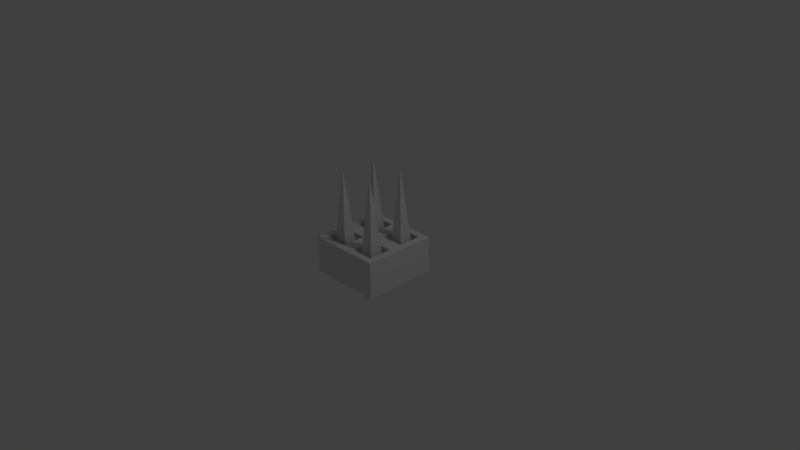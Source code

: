 # Source: wall_spikes.blend  (saved by Blender 2.77.0; exported with 4.5.12 LTS)
import bpy
from mathutils import Matrix  # noqa: F401  (used for matrix-valued properties, if any)

bpy.ops.wm.read_factory_settings(use_empty=True)
scene = bpy.context.scene
scene.name = 'Scene'

# ---- collections
col_collection_1 = bpy.data.collections.new('Collection 1'); scene.collection.children.link(col_collection_1)

# ---- materials (node trees are filled in below, after node groups)
mat_material = bpy.data.materials.new('Material')
mat_material.alpha_threshold = 0.0
mat_material.use_transparent_shadow = False
mat_material.roughness = 0.5
mat_material.line_color = (0.0, 0.0, 0.0, 1.0)

# ---- material node trees

# ---- world
world_world = bpy.data.worlds.new('World'); scene.world = world_world
world_world.color = (0.05088, 0.05088, 0.05088)
world_world.use_sun_shadow = False
world_world.sun_shadow_jitter_overblur = 0.0
world_world.cycles.sampling_method = 'MANUAL'

# ---- cameras
cam_camera = bpy.data.cameras.new('Camera')
cam_camera.clip_end = 100.0
cam_camera.lens = 35.0
cam_camera.sensor_width = 32.0
cam_camera.sensor_height = 18.0
cam_camera.ortho_scale = 7.314
cam_camera.dof.focus_distance = 0.0
cam_camera.dof.aperture_fstop = 128.0

# ---- lights
light_lamp = bpy.data.lights.new('Lamp', 'POINT')
light_lamp.transmission_factor = 0.0
light_lamp.cutoff_distance = 30.0
light_lamp.energy = 100.0
light_lamp.shadow_buffer_clip_start = 1.001
light_lamp.shadow_soft_size = 0.1
light_lamp.shadow_maximum_resolution = 0.006
light_lamp.use_absolute_resolution = True

# ---- meshes
me_cube = bpy.data.meshes.new('Cube')
me_cube.from_pydata([(0.5, 0.5, -0.25), (0.5, -0.5, -0.25), (-0.5, -0.5, -0.25), (-0.5, 0.5, -0.25), (0.5, 0.5, 0.25), (0.5, -0.5, 0.25), (-0.5, -0.5, 0.25), (-0.5, 0.5, 0.25), (0.5, -2.682e-07, 0.25), (1.192e-07, 0.5, 0.25), (-2.682e-07, -0.5, 0.25), (-0.5, 8.941e-08, 0.25), (-7.451e-08, -8.941e-08, 0.25), (1.192e-07, 0.5, 0.25), (-0.5, 0.5, 0.25), (-0.5, 8.941e-08, 0.25), (-7.451e-08, -8.941e-08, 0.25), (-7.451e-08, -8.941e-08, 0.25), (-0.5, 8.941e-08, 0.25), (-0.5, -0.5, 0.25), (-2.682e-07, -0.5, 0.25), (0.5, -2.682e-07, 0.25), (-7.451e-08, -8.941e-08, 0.25), (-2.682e-07, -0.5, 0.25), (0.5, -0.5, 0.25), (0.5, 0.5, 0.25), (1.192e-07, 0.5, 0.25), (-7.451e-08, -8.941e-08, 0.25), (0.5, -2.682e-07, 0.25), (1.192e-07, 0.5, 0.25), (-0.5, 0.5, 0.25), (-0.5, 8.941e-08, 0.25), (-7.451e-08, -8.941e-08, 0.25), (-0.09569, -0.09569, 0.03137), (-0.4043, -0.09569, 0.03137), (-0.4043, -0.4043, 0.03137), (-0.09569, -0.4043, 0.03137), (0.4043, -0.09569, 0.03137), (0.09569, -0.09569, 0.03137), (0.09569, -0.4043, 0.03137), (0.4043, -0.4043, 0.03137), (0.4043, 0.4043, 0.03137), (0.09569, 0.4043, 0.03137), (0.09569, 0.09569, 0.03137), (0.4043, 0.09569, 0.03137), (-0.09569, 0.4043, 0.03137), (-0.4043, 0.4043, 0.03137), (-0.4043, 0.09569, 0.03137), (-0.09569, 0.09569, 0.03137), (-0.4093, -0.09069, 0.25), (-0.09069, -0.09069, 0.25), (-0.09069, -0.4093, 0.25), (-0.4093, -0.4093, 0.25), (0.09069, -0.09069, 0.25), (0.4093, -0.09069, 0.25), (0.4093, -0.4093, 0.25), (0.09069, -0.4093, 0.25), (0.4093, 0.4093, 0.25), (0.09069, 0.4093, 0.25), (0.4093, 0.09069, 0.25), (0.09069, 0.09069, 0.25), (-0.09069, 0.4093, 0.25), (-0.4093, 0.4093, 0.25), (-0.09069, 0.09069, 0.25), (-0.4093, 0.09069, 0.25)], [], [(0, 1, 2, 3), (33, 34, 35, 36), (0, 4, 8, 5, 1), (1, 5, 10, 6, 2), (2, 6, 15, 14, 3), (4, 0, 3, 14, 13), (37, 38, 39, 40), (41, 42, 43, 44), (45, 46, 47, 48), (7, 9, 13, 14), (11, 7, 14, 15), (9, 12, 16, 13), (12, 11, 15, 16), (16, 15, 18, 17), (15, 6, 19, 18), (6, 10, 20, 19), (10, 16, 17, 20), (8, 16, 22, 21), (16, 10, 23, 22), (10, 5, 24, 23), (5, 8, 21, 24), (4, 13, 26, 25), (13, 16, 27, 26), (16, 8, 28, 27), (8, 4, 25, 28), (9, 7, 30, 29), (7, 11, 31, 30), (11, 12, 32, 31), (12, 9, 29, 32), (17, 18, 49, 50), (18, 19, 52, 49), (19, 20, 51, 52), (20, 17, 50, 51), (21, 22, 53, 54), (22, 23, 56, 53), (23, 24, 55, 56), (24, 21, 54, 55), (25, 26, 58, 57), (26, 27, 60, 58), (27, 28, 59, 60), (28, 25, 57, 59), (29, 30, 62, 61), (30, 31, 64, 62), (31, 32, 63, 64), (32, 29, 61, 63), (34, 33, 50, 49), (33, 36, 51, 50), (35, 34, 49, 52), (36, 35, 52, 51), (38, 37, 54, 53), (37, 40, 55, 54), (39, 38, 53, 56), (40, 39, 56, 55), (42, 41, 57, 58), (41, 44, 59, 57), (43, 42, 58, 60), (44, 43, 60, 59), (46, 45, 61, 62), (45, 48, 63, 61), (47, 46, 62, 64), (48, 47, 64, 63)])
me_cube.materials.append(mat_material)
me_cube.use_remesh_preserve_volume = False
me_cube.use_remesh_preserve_attributes = False
me_cube.use_mirror_vertex_groups = False
me_cube.update()
me_cone_002 = bpy.data.meshes.new('Cone.002')
me_cone_002.from_pydata([(-0.1237, 0.6237, -0.7097), (0.1237, 0.6237, -0.7097), (0.1237, 0.3763, -0.7097), (0.0, 0.5, 0.6903), (-0.1237, 0.3763, -0.7097), (-0.6237, 0.6237, -0.7097), (-0.3763, 0.6237, -0.7097), (-0.3763, 0.3763, -0.7097), (-0.5, 0.5, 0.6903), (-0.6237, 0.3763, -0.7097), (-0.1237, 0.1237, -0.7), (0.1237, 0.1237, -0.7), (0.1237, -0.1237, -0.7), (0.0, 0.0, 0.7), (-0.1237, -0.1237, -0.7), (-0.6237, 0.1237, -0.7097), (-0.3763, 0.1237, -0.7097), (-0.3763, -0.1237, -0.7097), (-0.5, 0.0, 0.6903), (-0.6237, -0.1237, -0.7097)], [], [(0, 3, 1), (1, 3, 2), (2, 3, 4), (4, 3, 0), (0, 1, 2, 4), (5, 8, 6), (6, 8, 7), (7, 8, 9), (9, 8, 5), (5, 6, 7, 9), (10, 13, 11), (11, 13, 12), (12, 13, 14), (14, 13, 10), (10, 11, 12, 14), (15, 18, 16), (16, 18, 17), (17, 18, 19), (19, 18, 15), (15, 16, 17, 19)])
me_cone_002.use_remesh_preserve_volume = False
me_cone_002.use_remesh_preserve_attributes = False
me_cone_002.use_mirror_vertex_groups = False
me_cone_002.update()

# ---- objects
ob_cube = bpy.data.objects.new('Cube', me_cube)
ob_lamp = bpy.data.objects.new('Lamp', light_lamp)
ob_camera = bpy.data.objects.new('Camera', cam_camera)
ob_cone_002 = bpy.data.objects.new('Cone.002', me_cone_002)

# ---- transforms, parenting, visibility, modifiers, constraints
ob_cube.location = (0.0, 0.0, 0.0)
ob_cube.lock_rotations_4d = False
ob_cube.empty_display_type = 'ARROWS'
ob_cube.lineart.crease_threshold = 0.0
ob_lamp.location = (4.076, 1.005, 5.904)
ob_lamp.rotation_euler = (0.6503, 0.05522, 1.866)
ob_lamp.lock_rotations_4d = False
ob_lamp.empty_display_type = 'ARROWS'
ob_lamp.color = (0.0, 0.0, 0.0, 0.0)
ob_lamp.lineart.crease_threshold = 0.0
ob_camera.location = (7.481, -6.508, 5.344)
ob_camera.rotation_euler = (1.109, 0.01082, 0.8149)
ob_camera.lock_rotations_4d = False
ob_camera.empty_display_type = 'ARROWS'
ob_camera.color = (0.0, 0.0, 0.0, 0.0)
ob_camera.display_type = 'WIRE'
ob_camera.lineart.crease_threshold = 0.0
ob_cone_002.location = (0.25, -0.25, 0.5097)
ob_cone_002.lineart.crease_threshold = 0.0

# ---- collection membership
col_collection_1.objects.link(ob_cube)
col_collection_1.objects.link(ob_lamp)
col_collection_1.objects.link(ob_camera)
col_collection_1.objects.link(ob_cone_002)

# ---- scene / render settings (as saved in the file)
scene.camera = ob_camera
scene.frame_start = 1; scene.frame_end = 250; scene.frame_set(1)
scene.render.engine = 'BLENDER_EEVEE_NEXT'
scene.render.resolution_percentage = 50
scene.render.dither_intensity = 0.0
scene.cycles.use_denoising = False
scene.cycles.samples = 128
scene.cycles.sampling_pattern = 'TABULATED_SOBOL'
scene.cycles.light_sampling_threshold = 0.0
scene.cycles.use_adaptive_sampling = False
scene.cycles.use_light_tree = False
scene.cycles.blur_glossy = 0.0
scene.cycles.sample_clamp_indirect = 0.0
scene.view_settings.view_transform = 'Standard'
bpy.context.view_layer.update()
